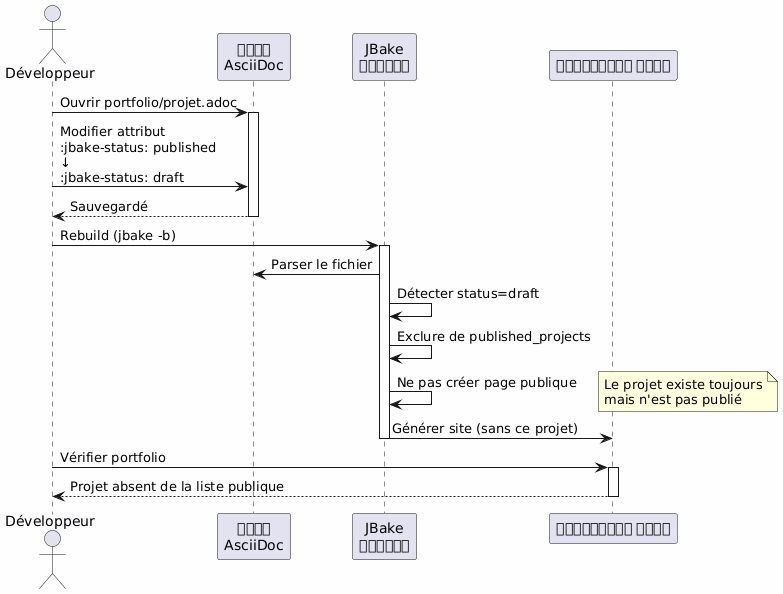

The diagram above was rendered by PlantUML. Its source (embedded in the PNG):
@startuml
skinparam backgroundColor #FEFEFE
actor Développeur as dev
participant "ফাইল\nAsciiDoc" as file
participant "JBake\nইঞ্জিন" as jbake
participant "স্ট্যাটিক সাইট" as site

dev -> file : Ouvrir portfolio/projet.adoc
activate file

dev -> file : Modifier attribut\n:jbake-status: published\n↓\n:jbake-status: draft

file --> dev : Sauvegardé
deactivate file

dev -> jbake : Rebuild (jbake -b)
activate jbake
jbake -> file : Parser le fichier
jbake -> jbake : Détecter status=draft
jbake -> jbake : Exclure de published_projects
jbake -> jbake : Ne pas créer page publique
note right
  Le projet existe toujours
  mais n'est pas publié
end note
jbake -> site : Générer site (sans ce projet)
deactivate jbake

dev -> site : Vérifier portfolio
activate site
site --> dev : Projet absent de la liste publique
deactivate site
@enduml